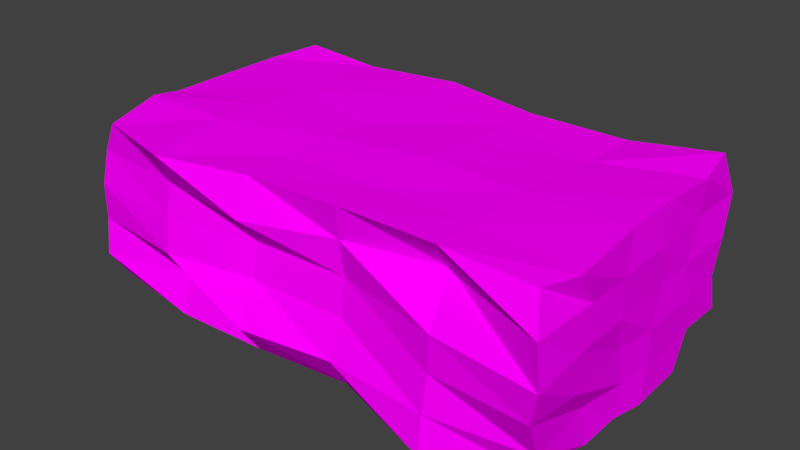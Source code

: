 # Source: Clay.blend  (saved by Blender 2.79.0; exported with 4.5.12 LTS)
import bpy
from mathutils import Matrix  # noqa: F401  (used for matrix-valued properties, if any)

bpy.ops.wm.read_factory_settings(use_empty=True)
scene = bpy.context.scene
scene.name = 'Scene'

# ---- collections
col_collection_1 = bpy.data.collections.new('Collection 1'); scene.collection.children.link(col_collection_1)

# ---- images (referenced by path relative to the original .blend; pixels are not part of the script)
import os
ASSET_DIR = os.environ.get("B2B_ASSET_DIR", "")  # directory of the original .blend (textures are referenced by path, not embedded)
HERE = os.path.dirname(os.path.abspath(__file__))  # packed textures are extracted next to this script under _unpacked/

def load_image(name, relpath, width, height, colorspace="sRGB"):
    """Load a texture the original file referenced (path relative to the .blend, or extracted next to this script)."""
    p = next((c for c in (os.path.join(HERE, relpath), os.path.join(ASSET_DIR, relpath)) if relpath and os.path.exists(c)), "")
    if p:
        img = bpy.data.images.load(p, check_existing=True)
        img.name = name
    else:  # same state as the original file: an image datablock whose file is absent (Cycles renders it pink)
        img = bpy.data.images.new(name, width, height)
        img.source = "FILE"
        img.filepath = "//" + (relpath or name)
    img.colorspace_settings.name = colorspace
    return img
img_colors_png = load_image('colors.png', 'colors.png', 1024, 1024, 'sRGB')

# ---- materials (node trees are filled in below, after node groups)
mat_material_005 = bpy.data.materials.new('Material.005')
mat_material_005.alpha_threshold = 0.0
mat_material_005.roughness = 0.5

# ---- material node trees
mat_material_005.use_nodes = True; mat_material_005.node_tree.nodes.clear()
_N = mat_material_005.node_tree.nodes; _L = mat_material_005.node_tree.links
n0 = _N.new('ShaderNodeOutputMaterial'); n0.name = 'Material Output'; n0.location = (300, 300)
n1 = _N.new('ShaderNodeBsdfDiffuse'); n1.name = 'Diffuse BSDF'; n1.location = (10, 300)
n2 = _N.new('ShaderNodeTexImage'); n2.name = 'Image Texture'; n2.location = (-161, 300)
n2.width = 140
n2.image = img_colors_png
_L.new(n1.outputs[0], n0.inputs[0])
_L.new(n2.outputs[0], n1.inputs[0])
n0.is_active_output = True

# ---- world
world_world = bpy.data.worlds.new('World'); scene.world = world_world
world_world.color = (0.05088, 0.05088, 0.05088)
world_world.use_sun_shadow = False
world_world.sun_shadow_jitter_overblur = 0.0
world_world.cycles.sampling_method = 'MANUAL'

# ---- meshes
me_cube = bpy.data.meshes.new('Cube')
me_cube.from_pydata([(-0.9573, -0.9847, -0.861), (-0.9456, -0.9717, 0.9419), (-0.9465, 0.9097, -0.9091), (-0.933, 0.9352, 1.052), (0.9541, -0.9924, -0.8567), (0.9504, -0.9844, 0.9672), (0.9237, 0.8547, -0.9216), (0.9634, 0.9716, 1.075), (-1.006, 0.606, -0.9932), (-0.9965, 0.1745, -1.004), (-0.9968, -0.2689, -1.002), (-1.009, -0.5421, -0.99), (-0.991, -1.073, -0.6094), (-1.004, -1.026, -0.1941), (-1.007, -1.021, 0.209), (-1.003, -0.9662, 0.6035), (-1.014, -0.5174, 1.015), (-0.9926, -0.3371, 0.9939), (-0.9959, 0.1448, 0.9961), (-0.9974, 0.5782, 0.9974), (-1.003, 0.9911, 0.6036), (-1.001, 0.9854, 0.2021), (-1.002, 0.9572, -0.1971), (-0.9942, 0.9562, -0.6061), (0.5896, 1.012, -0.9877), (0.1975, 0.9197, -0.9953), (-0.189, 0.8972, -1.011), (-0.6217, 1.1, -0.9759), (-0.5929, 0.9161, 0.9931), (-0.209, 1.008, 1.011), (0.2111, 0.8811, 0.9891), (0.6173, 0.8943, 0.9813), (0.9876, 1.069, 0.6135), (1.004, 0.939, 0.1962), (1.001, 0.8767, -0.1992), (1.008, 0.9249, -0.6086), (0.988, -0.5165, -0.9872), (0.9886, -0.2037, -0.9862), (1.011, 0.02653, -1.009), (1.007, 0.453, -1.006), (0.9923, 0.6407, 1.008), (0.9802, 0.2779, 1.022), (0.9834, -0.1829, 1.02), (1.009, -0.7774, 0.9932), (0.9956, -1.107, 0.6074), (1.022, -1.145, 0.1763), (0.9949, -1.124, -0.1914), (0.9962, -1.035, -0.5947), (-0.5961, -1.018, -1.004), (-0.2014, -0.9953, -0.9984), (0.1896, -0.9296, -0.9889), (0.609, -1.178, -1.007), (0.5924, -0.991, 1.009), (0.1924, -0.9909, 1.009), (-0.1961, -1.012, 0.9956), (-0.5774, -1.153, 0.9759), (0.6183, 0.4603, 0.9808), (0.6012, 0.141, 0.9997), (0.5868, -0.1971, 1.016), (0.5946, -0.6649, 1.008), (0.209, 0.5611, 0.99), (0.1945, 0.1571, 1.007), (0.1837, -0.1509, 1.019), (0.2073, -0.6562, 0.9924), (-0.2069, 0.6634, 1.007), (-0.1909, 0.05725, 0.992), (-0.204, -0.2975, 1.007), (-0.193, -0.648, 0.9925), (-0.6011, 0.5311, 1.003), (-0.6053, 0.2228, 1.006), (-0.6146, -0.1544, 1.017), (-0.6175, -0.5364, 1.02), (-0.5992, 0.5637, -1.0), (-0.5905, 0.1096, -1.01), (-0.6122, -0.1896, -0.9856), (-0.5936, -0.6676, -1.006), (-0.1954, 0.5792, -1.005), (-0.2099, 0.2698, -0.9896), (-0.2087, -0.2439, -0.9886), (-0.2063, -0.6281, -0.9919), (0.1847, 0.5941, -0.9815), (0.1915, 0.2649, -0.9911), (0.2274, -0.398, -1.029), (0.2165, -0.826, -1.015), (0.585, 0.5868, -0.9817), (0.6026, 0.1713, -1.003), (0.5836, -0.09797, -0.9823), (0.5867, -0.5895, -0.9842), (0.605, -1.133, -0.6033), (0.1921, -1.086, -0.5887), (-0.187, -1.169, -0.6122), (-0.6094, -0.9307, -0.5901), (0.6025, -1.085, -0.2013), (0.1938, -0.9717, -0.1931), (-0.2125, -0.9816, -0.1853), (-0.5975, -1.104, -0.2009), (0.6049, -1.076, 0.1956), (0.1868, -0.9209, 0.2143), (-0.2115, -0.9349, 0.2125), (-0.6052, -1.065, 0.2075), (0.5706, -0.8111, 0.6316), (0.1798, -0.9509, 0.6233), (-0.1895, -1.132, 0.59), (-0.596, -1.029, 0.5957), (1.004, 0.586, -0.6044), (1.005, 0.1062, -0.6046), (0.9954, -0.184, -0.5948), (0.9723, -0.5392, -0.568), (1.007, 0.5602, -0.2079), (1.007, 0.07341, -0.2063), (0.9904, -0.2388, -0.1877), (1.011, -0.7407, -0.2101), (1.0, 0.4658, 0.2023), (0.995, 0.2136, 0.2058), (1.006, -0.2877, 0.1944), (1.006, -0.6902, 0.1948), (0.9867, 0.6374, 0.6152), (0.9966, 0.1481, 0.6051), (1.001, -0.2727, 0.6008), (0.9985, -0.6105, 0.602), (-0.5881, 0.8853, -0.612), (-0.2064, 0.977, -0.5919), (0.1843, 1.055, -0.5823), (0.6041, 0.894, -0.6029), (-0.6066, 1.041, -0.1929), (-0.2009, 0.9459, -0.1979), (0.1875, 0.9996, -0.185), (0.6097, 0.9504, -0.2106), (-0.5856, 0.8377, 0.186), (-0.1981, 0.9182, 0.1994), (0.1878, 1.084, 0.213), (0.6024, 0.9141, 0.1989), (-0.5965, 0.9512, 0.5967), (-0.2036, 1.03, 0.6038), (0.1943, 1.011, 0.6066), (0.6033, 0.935, 0.5973), (-1.0, -0.6083, -0.5999), (-0.9958, -0.3021, -0.603), (-0.999, 0.1284, -0.5998), (-1.002, 0.6191, -0.5983), (-0.99, -0.7406, -0.2092), (-0.9984, -0.2397, -0.2012), (-0.9881, 0.1168, -0.2126), (-1.004, 0.5725, -0.195), (-1.006, -0.6394, 0.2086), (-0.9997, -0.1923, 0.1994), (-0.9931, 0.1488, 0.1928), (-1.006, 0.571, 0.2072), (-1.003, -0.6581, 0.605), (-0.9979, -0.2302, 0.5981), (-0.9948, 0.1171, 0.5955), (-1.01, 0.6432, 0.6109)], [], [(151, 19, 3, 20), (135, 31, 7, 32), (119, 43, 5, 44), (103, 55, 1, 15), (87, 36, 4, 51), (71, 16, 1, 55), (43, 59, 52, 5), (59, 63, 53, 52), (63, 67, 54, 53), (67, 71, 55, 54), (7, 31, 56, 40), (40, 56, 57, 41), (41, 57, 58, 42), (42, 58, 59, 43), (31, 30, 60, 56), (56, 60, 61, 57), (57, 61, 62, 58), (58, 62, 63, 59), (30, 29, 64, 60), (60, 64, 65, 61), (61, 65, 66, 62), (62, 66, 67, 63), (29, 28, 68, 64), (64, 68, 69, 65), (65, 69, 70, 66), (66, 70, 71, 67), (28, 3, 19, 68), (68, 19, 18, 69), (69, 18, 17, 70), (70, 17, 16, 71), (11, 75, 48, 0), (75, 79, 49, 48), (79, 83, 50, 49), (83, 87, 51, 50), (2, 27, 72, 8), (8, 72, 73, 9), (9, 73, 74, 10), (10, 74, 75, 11), (27, 26, 76, 72), (72, 76, 77, 73), (73, 77, 78, 74), (74, 78, 79, 75), (26, 25, 80, 76), (76, 80, 81, 77), (77, 81, 82, 78), (78, 82, 83, 79), (25, 24, 84, 80), (80, 84, 85, 81), (81, 85, 86, 82), (82, 86, 87, 83), (24, 6, 39, 84), (84, 39, 38, 85), (85, 38, 37, 86), (86, 37, 36, 87), (48, 91, 12, 0), (91, 95, 13, 12), (95, 99, 14, 13), (99, 103, 15, 14), (4, 47, 88, 51), (51, 88, 89, 50), (50, 89, 90, 49), (49, 90, 91, 48), (47, 46, 92, 88), (88, 92, 93, 89), (89, 93, 94, 90), (90, 94, 95, 91), (46, 45, 96, 92), (92, 96, 97, 93), (93, 97, 98, 94), (94, 98, 99, 95), (45, 44, 100, 96), (96, 100, 101, 97), (97, 101, 102, 98), (98, 102, 103, 99), (44, 5, 52, 100), (100, 52, 53, 101), (101, 53, 54, 102), (102, 54, 55, 103), (36, 107, 47, 4), (107, 111, 46, 47), (111, 115, 45, 46), (115, 119, 44, 45), (6, 35, 104, 39), (39, 104, 105, 38), (38, 105, 106, 37), (37, 106, 107, 36), (35, 34, 108, 104), (104, 108, 109, 105), (105, 109, 110, 106), (106, 110, 111, 107), (34, 33, 112, 108), (108, 112, 113, 109), (109, 113, 114, 110), (110, 114, 115, 111), (33, 32, 116, 112), (112, 116, 117, 113), (113, 117, 118, 114), (114, 118, 119, 115), (32, 7, 40, 116), (116, 40, 41, 117), (117, 41, 42, 118), (118, 42, 43, 119), (24, 123, 35, 6), (123, 127, 34, 35), (127, 131, 33, 34), (131, 135, 32, 33), (2, 23, 120, 27), (27, 120, 121, 26), (26, 121, 122, 25), (25, 122, 123, 24), (23, 22, 124, 120), (120, 124, 125, 121), (121, 125, 126, 122), (122, 126, 127, 123), (22, 21, 128, 124), (124, 128, 129, 125), (125, 129, 130, 126), (126, 130, 131, 127), (21, 20, 132, 128), (128, 132, 133, 129), (129, 133, 134, 130), (130, 134, 135, 131), (20, 3, 28, 132), (132, 28, 29, 133), (133, 29, 30, 134), (134, 30, 31, 135), (8, 139, 23, 2), (139, 143, 22, 23), (143, 147, 21, 22), (147, 151, 20, 21), (0, 12, 136, 11), (11, 136, 137, 10), (10, 137, 138, 9), (9, 138, 139, 8), (12, 13, 140, 136), (136, 140, 141, 137), (137, 141, 142, 138), (138, 142, 143, 139), (13, 14, 144, 140), (140, 144, 145, 141), (141, 145, 146, 142), (142, 146, 147, 143), (14, 15, 148, 144), (144, 148, 149, 145), (145, 149, 150, 146), (146, 150, 151, 147), (15, 1, 16, 148), (148, 16, 17, 149), (149, 17, 18, 150), (150, 18, 19, 151)])
_uv = me_cube.uv_layers.new(name='UVMap')
_uv.uv.foreach_set('vector', [0.3344, 0.6382, 0.3742, 0.6382, 0.3742, 0.678, 0.3344, 0.678, 0.3344, 0.6382, 0.3742, 0.6382, 0.3742, 0.678, 0.3344, 0.678, 0.3344, 0.6382, 0.3742, 0.6382, 0.3742, 0.678, 0.3344, 0.678, 0.3344, 0.6382, 0.3742, 0.6382, 0.3742, 0.678, 0.3344, 0.678, 0.3344, 0.6382, 0.3742, 0.6382, 0.3742, 0.678, 0.3344, 0.678, 0.3344, 0.6382, 0.3742, 0.6382, 0.3742, 0.678, 0.3344, 0.678, 0.3344, 0.6382, 0.3742, 0.6382, 0.3742, 0.678, 0.3344, 0.678, 0.3344, 0.6382, 0.3742, 0.6382, 0.3742, 0.678, 0.3344, 0.678, 0.3344, 0.6382, 0.3742, 0.6382, 0.3742, 0.678, 0.3344, 0.678, 0.3344, 0.6382, 0.3742, 0.6382, 0.3742, 0.678, 0.3344, 0.678, 0.3344, 0.6382, 0.3742, 0.6382, 0.3742, 0.678, 0.3344, 0.678, 0.3344, 0.6382, 0.3742, 0.6382, 0.3742, 0.678, 0.3344, 0.678, 0.3344, 0.6382, 0.3742, 0.6382, 0.3742, 0.678, 0.3344, 0.678, 0.3344, 0.6382, 0.3742, 0.6382, 0.3742, 0.678, 0.3344, 0.678, 0.3344, 0.6382, 0.3742, 0.6382, 0.3742, 0.678, 0.3344, 0.678, 0.3344, 0.6382, 0.3742, 0.6382, 0.3742, 0.678, 0.3344, 0.678, 0.3344, 0.6382, 0.3742, 0.6382, 0.3742, 0.678, 0.3344, 0.678, 0.3344, 0.6382, 0.3742, 0.6382, 0.3742, 0.678, 0.3344, 0.678, 0.3344, 0.6382, 0.3742, 0.6382, 0.3742, 0.678, 0.3344, 0.678, 0.3344, 0.6382, 0.3742, 0.6382, 0.3742, 0.678, 0.3344, 0.678, 0.3344, 0.6382, 0.3742, 0.6382, 0.3742, 0.678, 0.3344, 0.678, 0.3344, 0.6382, 0.3742, 0.6382, 0.3742, 0.678, 0.3344, 0.678, 0.3344, 0.6382, 0.3742, 0.6382, 0.3742, 0.678, 0.3344, 0.678, 0.3344, 0.6382, 0.3742, 0.6382, 0.3742, 0.678, 0.3344, 0.678, 0.3344, 0.6382, 0.3742, 0.6382, 0.3742, 0.678, 0.3344, 0.678, 0.3344, 0.6382, 0.3742, 0.6382, 0.3742, 0.678, 0.3344, 0.678, 0.3344, 0.6382, 0.3742, 0.6382, 0.3742, 0.678, 0.3344, 0.678, 0.3344, 0.6382, 0.3742, 0.6382, 0.3742, 0.678, 0.3344, 0.678, 0.3344, 0.6382, 0.3742, 0.6382, 0.3742, 0.678, 0.3344, 0.678, 0.3344, 0.6382, 0.3742, 0.6382, 0.3742, 0.678, 0.3344, 0.678, 0.3344, 0.6382, 0.3742, 0.6382, 0.3742, 0.678, 0.3344, 0.678, 0.3344, 0.6382, 0.3742, 0.6382, 0.3742, 0.678, 0.3344, 0.678, 0.3344, 0.6382, 0.3742, 0.6382, 0.3742, 0.678, 0.3344, 0.678, 0.3344, 0.6382, 0.3742, 0.6382, 0.3742, 0.678, 0.3344, 0.678, 0.3344, 0.6382, 0.3742, 0.6382, 0.3742, 0.678, 0.3344, 0.678, 0.3344, 0.6382, 0.3742, 0.6382, 0.3742, 0.678, 0.3344, 0.678, 0.3344, 0.6382, 0.3742, 0.6382, 0.3742, 0.678, 0.3344, 0.678, 0.3344, 0.6382, 0.3742, 0.6382, 0.3742, 0.678, 0.3344, 0.678, 0.3344, 0.6382, 0.3742, 0.6382, 0.3742, 0.678, 0.3344, 0.678, 0.3344, 0.6382, 0.3742, 0.6382, 0.3742, 0.678, 0.3344, 0.678, 0.3344, 0.6382, 0.3742, 0.6382, 0.3742, 0.678, 0.3344, 0.678, 0.3344, 0.6382, 0.3742, 0.6382, 0.3742, 0.678, 0.3344, 0.678, 0.3344, 0.6382, 0.3742, 0.6382, 0.3742, 0.678, 0.3344, 0.678, 0.3344, 0.6382, 0.3742, 0.6382, 0.3742, 0.678, 0.3344, 0.678, 0.3344, 0.6382, 0.3742, 0.6382, 0.3742, 0.678, 0.3344, 0.678, 0.3344, 0.6382, 0.3742, 0.6382, 0.3742, 0.678, 0.3344, 0.678, 0.3344, 0.6382, 0.3742, 0.6382, 0.3742, 0.678, 0.3344, 0.678, 0.3344, 0.6382, 0.3742, 0.6382, 0.3742, 0.678, 0.3344, 0.678, 0.3344, 0.6382, 0.3742, 0.6382, 0.3742, 0.678, 0.3344, 0.678, 0.3344, 0.6382, 0.3742, 0.6382, 0.3742, 0.678, 0.3344, 0.678, 0.3344, 0.6382, 0.3742, 0.6382, 0.3742, 0.678, 0.3344, 0.678, 0.3344, 0.6382, 0.3742, 0.6382, 0.3742, 0.678, 0.3344, 0.678, 0.3344, 0.6382, 0.3742, 0.6382, 0.3742, 0.678, 0.3344, 0.678, 0.3344, 0.6382, 0.3742, 0.6382, 0.3742, 0.678, 0.3344, 0.678, 0.3344, 0.6382, 0.3742, 0.6382, 0.3742, 0.678, 0.3344, 0.678, 0.3344, 0.6382, 0.3742, 0.6382, 0.3742, 0.678, 0.3344, 0.678, 0.3344, 0.6382, 0.3742, 0.6382, 0.3742, 0.678, 0.3344, 0.678, 0.3344, 0.6382, 0.3742, 0.6382, 0.3742, 0.678, 0.3344, 0.678, 0.3344, 0.6382, 0.3742, 0.6382, 0.3742, 0.678, 0.3344, 0.678, 0.3344, 0.6382, 0.3742, 0.6382, 0.3742, 0.678, 0.3344, 0.678, 0.3344, 0.6382, 0.3742, 0.6382, 0.3742, 0.678, 0.3344, 0.678, 0.3344, 0.6382, 0.3742, 0.6382, 0.3742, 0.678, 0.3344, 0.678, 0.3344, 0.6382, 0.3742, 0.6382, 0.3742, 0.678, 0.3344, 0.678, 0.3344, 0.6382, 0.3742, 0.6382, 0.3742, 0.678, 0.3344, 0.678, 0.3344, 0.6382, 0.3742, 0.6382, 0.3742, 0.678, 0.3344, 0.678, 0.3344, 0.6382, 0.3742, 0.6382, 0.3742, 0.678, 0.3344, 0.678, 0.3344, 0.6382, 0.3742, 0.6382, 0.3742, 0.678, 0.3344, 0.678, 0.3344, 0.6382, 0.3742, 0.6382, 0.3742, 0.678, 0.3344, 0.678, 0.3344, 0.6382, 0.3742, 0.6382, 0.3742, 0.678, 0.3344, 0.678, 0.3344, 0.6382, 0.3742, 0.6382, 0.3742, 0.678, 0.3344, 0.678, 0.3344, 0.6382, 0.3742, 0.6382, 0.3742, 0.678, 0.3344, 0.678, 0.3344, 0.6382, 0.3742, 0.6382, 0.3742, 0.678, 0.3344, 0.678, 0.3344, 0.6382, 0.3742, 0.6382, 0.3742, 0.678, 0.3344, 0.678, 0.3344, 0.6382, 0.3742, 0.6382, 0.3742, 0.678, 0.3344, 0.678, 0.3344, 0.6382, 0.3742, 0.6382, 0.3742, 0.678, 0.3344, 0.678, 0.3344, 0.6382, 0.3742, 0.6382, 0.3742, 0.678, 0.3344, 0.678, 0.3344, 0.6382, 0.3742, 0.6382, 0.3742, 0.678, 0.3344, 0.678, 0.3344, 0.6382, 0.3742, 0.6382, 0.3742, 0.678, 0.3344, 0.678, 0.3344, 0.6382, 0.3742, 0.6382, 0.3742, 0.678, 0.3344, 0.678, 0.3344, 0.6382, 0.3742, 0.6382, 0.3742, 0.678, 0.3344, 0.678, 0.3344, 0.6382, 0.3742, 0.6382, 0.3742, 0.678, 0.3344, 0.678, 0.3344, 0.6382, 0.3742, 0.6382, 0.3742, 0.678, 0.3344, 0.678, 0.3344, 0.6382, 0.3742, 0.6382, 0.3742, 0.678, 0.3344, 0.678, 0.3344, 0.6382, 0.3742, 0.6382, 0.3742, 0.678, 0.3344, 0.678, 0.3344, 0.6382, 0.3742, 0.6382, 0.3742, 0.678, 0.3344, 0.678, 0.3344, 0.6382, 0.3742, 0.6382, 0.3742, 0.678, 0.3344, 0.678, 0.3344, 0.6382, 0.3742, 0.6382, 0.3742, 0.678, 0.3344, 0.678, 0.3344, 0.6382, 0.3742, 0.6382, 0.3742, 0.678, 0.3344, 0.678, 0.3344, 0.6382, 0.3742, 0.6382, 0.3742, 0.678, 0.3344, 0.678, 0.3344, 0.6382, 0.3742, 0.6382, 0.3742, 0.678, 0.3344, 0.678, 0.3344, 0.6382, 0.3742, 0.6382, 0.3742, 0.678, 0.3344, 0.678, 0.3344, 0.6382, 0.3742, 0.6382, 0.3742, 0.678, 0.3344, 0.678, 0.3344, 0.6382, 0.3742, 0.6382, 0.3742, 0.678, 0.3344, 0.678, 0.3344, 0.6382, 0.3742, 0.6382, 0.3742, 0.678, 0.3344, 0.678, 0.3344, 0.6382, 0.3742, 0.6382, 0.3742, 0.678, 0.3344, 0.678, 0.3344, 0.6382, 0.3742, 0.6382, 0.3742, 0.678, 0.3344, 0.678, 0.3344, 0.6382, 0.3742, 0.6382, 0.3742, 0.678, 0.3344, 0.678, 0.3344, 0.6382, 0.3742, 0.6382, 0.3742, 0.678, 0.3344, 0.678, 0.3344, 0.6382, 0.3742, 0.6382, 0.3742, 0.678, 0.3344, 0.678, 0.3344, 0.6382, 0.3742, 0.6382, 0.3742, 0.678, 0.3344, 0.678, 0.3344, 0.6382, 0.3742, 0.6382, 0.3742, 0.678, 0.3344, 0.678, 0.3344, 0.6382, 0.3742, 0.6382, 0.3742, 0.678, 0.3344, 0.678, 0.3344, 0.6382, 0.3742, 0.6382, 0.3742, 0.678, 0.3344, 0.678, 0.3344, 0.6382, 0.3742, 0.6382, 0.3742, 0.678, 0.3344, 0.678, 0.3344, 0.6382, 0.3742, 0.6382, 0.3742, 0.678, 0.3344, 0.678, 0.3344, 0.6382, 0.3742, 0.6382, 0.3742, 0.678, 0.3344, 0.678, 0.3344, 0.6382, 0.3742, 0.6382, 0.3742, 0.678, 0.3344, 0.678, 0.3344, 0.6382, 0.3742, 0.6382, 0.3742, 0.678, 0.3344, 0.678, 0.3344, 0.6382, 0.3742, 0.6382, 0.3742, 0.678, 0.3344, 0.678, 0.3344, 0.6382, 0.3742, 0.6382, 0.3742, 0.678, 0.3344, 0.678, 0.3344, 0.6382, 0.3742, 0.6382, 0.3742, 0.678, 0.3344, 0.678, 0.3344, 0.6382, 0.3742, 0.6382, 0.3742, 0.678, 0.3344, 0.678, 0.3344, 0.6382, 0.3742, 0.6382, 0.3742, 0.678, 0.3344, 0.678, 0.3344, 0.6382, 0.3742, 0.6382, 0.3742, 0.678, 0.3344, 0.678, 0.3344, 0.6382, 0.3742, 0.6382, 0.3742, 0.678, 0.3344, 0.678, 0.3344, 0.6382, 0.3742, 0.6382, 0.3742, 0.678, 0.3344, 0.678, 0.3344, 0.6382, 0.3742, 0.6382, 0.3742, 0.678, 0.3344, 0.678, 0.3344, 0.6382, 0.3742, 0.6382, 0.3742, 0.678, 0.3344, 0.678, 0.3344, 0.6382, 0.3742, 0.6382, 0.3742, 0.678, 0.3344, 0.678, 0.3344, 0.6382, 0.3742, 0.6382, 0.3742, 0.678, 0.3344, 0.678, 0.3344, 0.6382, 0.3742, 0.6382, 0.3742, 0.678, 0.3344, 0.678, 0.3344, 0.6382, 0.3742, 0.6382, 0.3742, 0.678, 0.3344, 0.678, 0.3344, 0.6382, 0.3742, 0.6382, 0.3742, 0.678, 0.3344, 0.678, 0.3344, 0.6382, 0.3742, 0.6382, 0.3742, 0.678, 0.3344, 0.678, 0.3344, 0.6382, 0.3742, 0.6382, 0.3742, 0.678, 0.3344, 0.678, 0.3344, 0.6382, 0.3742, 0.6382, 0.3742, 0.678, 0.3344, 0.678, 0.3344, 0.6382, 0.3742, 0.6382, 0.3742, 0.678, 0.3344, 0.678, 0.3344, 0.6382, 0.3742, 0.6382, 0.3742, 0.678, 0.3344, 0.678, 0.3344, 0.6382, 0.3742, 0.6382, 0.3742, 0.678, 0.3344, 0.678, 0.3344, 0.6382, 0.3742, 0.6382, 0.3742, 0.678, 0.3344, 0.678, 0.3344, 0.6382, 0.3742, 0.6382, 0.3742, 0.678, 0.3344, 0.678, 0.3344, 0.6382, 0.3742, 0.6382, 0.3742, 0.678, 0.3344, 0.678, 0.3344, 0.6382, 0.3742, 0.6382, 0.3742, 0.678, 0.3344, 0.678, 0.3344, 0.6382, 0.3742, 0.6382, 0.3742, 0.678, 0.3344, 0.678, 0.3344, 0.6382, 0.3742, 0.6382, 0.3742, 0.678, 0.3344, 0.678, 0.3344, 0.6382, 0.3742, 0.6382, 0.3742, 0.678, 0.3344, 0.678, 0.3344, 0.6382, 0.3742, 0.6382, 0.3742, 0.678, 0.3344, 0.678, 0.3344, 0.6382, 0.3742, 0.6382, 0.3742, 0.678, 0.3344, 0.678, 0.3344, 0.6382, 0.3742, 0.6382, 0.3742, 0.678, 0.3344, 0.678, 0.3344, 0.6382, 0.3742, 0.6382, 0.3742, 0.678, 0.3344, 0.678, 0.3344, 0.6382, 0.3742, 0.6382, 0.3742, 0.678, 0.3344, 0.678, 0.3344, 0.6382, 0.3742, 0.6382, 0.3742, 0.678, 0.3344, 0.678, 0.3344, 0.6382, 0.3742, 0.6382, 0.3742, 0.678, 0.3344, 0.678, 0.3344, 0.6382, 0.3742, 0.6382, 0.3742, 0.678, 0.3344, 0.678, 0.3344, 0.6382, 0.3742, 0.6382, 0.3742, 0.678, 0.3344, 0.678, 0.3344, 0.6382, 0.3742, 0.6382, 0.3742, 0.678, 0.3344, 0.678, 0.3344, 0.6382, 0.3742, 0.6382, 0.3742, 0.678, 0.3344, 0.678, 0.3344, 0.6382, 0.3742, 0.6382, 0.3742, 0.678, 0.3344, 0.678, 0.3344, 0.6382, 0.3742, 0.6382, 0.3742, 0.678, 0.3344, 0.678, 0.3344, 0.6382, 0.3742, 0.6382, 0.3742, 0.678, 0.3344, 0.678])
me_cube.materials.append(mat_material_005)
me_cube.use_remesh_preserve_volume = False
me_cube.use_remesh_preserve_attributes = False
me_cube.use_mirror_vertex_groups = False
me_cube.update()

# ---- objects
ob_clay = bpy.data.objects.new('Clay', me_cube)

# ---- transforms, parenting, visibility, modifiers, constraints
ob_clay.location = (0.0, 0.0, 0.0)
ob_clay.scale = (0.1965, 0.1113, 0.06807)
ob_clay.lineart.crease_threshold = 0.0

# ---- collection membership
col_collection_1.objects.link(ob_clay)

# ---- scene / render settings (as saved in the file)
scene.frame_start = 1; scene.frame_end = 250; scene.frame_set(1)
scene.render.engine = 'CYCLES'
scene.render.resolution_percentage = 50
scene.render.dither_intensity = 0.0
scene.cycles.use_denoising = False
scene.cycles.samples = 128
scene.cycles.sampling_pattern = 'TABULATED_SOBOL'
scene.cycles.use_adaptive_sampling = False
scene.cycles.use_light_tree = False
scene.cycles.blur_glossy = 0.0
scene.cycles.sample_clamp_indirect = 0.0
scene.view_settings.view_transform = 'Standard'
bpy.context.view_layer.update()

# ---- added for rendering (the .blend has no active camera and no usable light): camera, sun
cam_auto = bpy.data.cameras.new('AutoCamera')
cam_auto.lens = 50.0
cam_auto.sensor_width = 36.0
cam_auto.clip_end = 1000.0
ob_auto_camera = bpy.data.objects.new('AutoCamera', cam_auto)
scene.collection.objects.link(ob_auto_camera)
ob_auto_camera.location = (0.458682, -0.553736, 0.367848)
ob_auto_camera.rotation_euler = (1.09748, -7.21219e-08, 0.694738)
scene.camera = ob_auto_camera
light_auto_sun = bpy.data.lights.new('AutoSun', 'SUN')
light_auto_sun.energy = 3.0
light_auto_sun.angle = 0.0523599
ob_auto_sun = bpy.data.objects.new('AutoSun', light_auto_sun)
scene.collection.objects.link(ob_auto_sun)
ob_auto_sun.rotation_euler = (0.872665, 0.174533, 0.523599)
bpy.context.view_layer.update()
